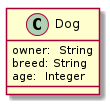

The diagram above was rendered by PlantUML. Its source (embedded in the PNG):
@startuml
class Dog {
  owner:  String
  breed: String
  age:  Integer
}
@enduml